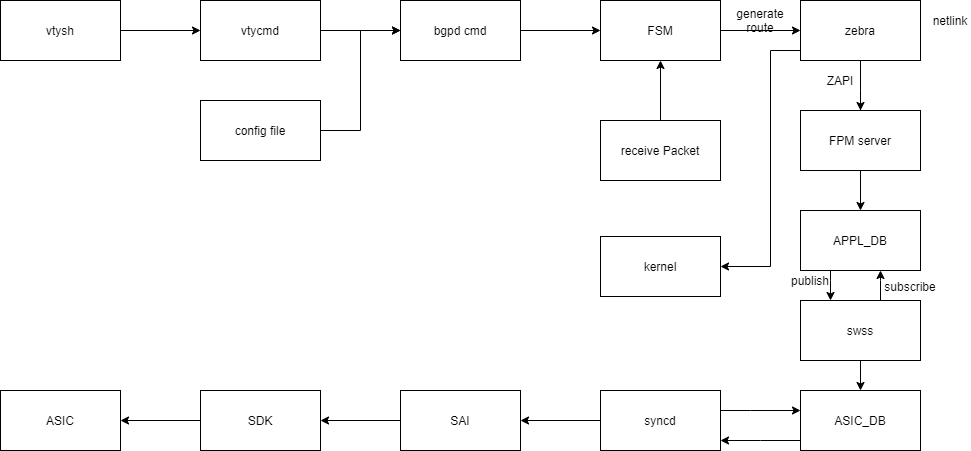

The diagram above was exported from draw.io. Its source (the exported page's mxGraphModel, read from the mxfile embedded in the PNG):
<mxGraphModel dx="1108" dy="482" grid="1" gridSize="10" guides="1" tooltips="1" connect="1" arrows="1" fold="1" page="1" pageScale="1" pageWidth="1169" pageHeight="1654" math="0" shadow="0">
  <root>
    <mxCell id="0" />
    <mxCell id="1" parent="0" />
    <mxCell id="5LKKplhyxsqnT6Bd1F1R-3" value="" style="edgeStyle=orthogonalEdgeStyle;rounded=0;orthogonalLoop=1;jettySize=auto;html=1;" edge="1" parent="1" source="5LKKplhyxsqnT6Bd1F1R-1" target="5LKKplhyxsqnT6Bd1F1R-2">
      <mxGeometry relative="1" as="geometry" />
    </mxCell>
    <mxCell id="5LKKplhyxsqnT6Bd1F1R-1" value="vtysh" style="rounded=0;whiteSpace=wrap;html=1;" vertex="1" parent="1">
      <mxGeometry x="10" y="10" width="120" height="60" as="geometry" />
    </mxCell>
    <mxCell id="5LKKplhyxsqnT6Bd1F1R-5" value="" style="edgeStyle=orthogonalEdgeStyle;rounded=0;orthogonalLoop=1;jettySize=auto;html=1;" edge="1" parent="1" source="5LKKplhyxsqnT6Bd1F1R-2" target="5LKKplhyxsqnT6Bd1F1R-4">
      <mxGeometry relative="1" as="geometry" />
    </mxCell>
    <mxCell id="5LKKplhyxsqnT6Bd1F1R-2" value="vtycmd" style="whiteSpace=wrap;html=1;rounded=0;" vertex="1" parent="1">
      <mxGeometry x="210" y="10" width="120" height="60" as="geometry" />
    </mxCell>
    <mxCell id="5LKKplhyxsqnT6Bd1F1R-7" value="" style="edgeStyle=orthogonalEdgeStyle;rounded=0;orthogonalLoop=1;jettySize=auto;html=1;" edge="1" parent="1" source="5LKKplhyxsqnT6Bd1F1R-4" target="5LKKplhyxsqnT6Bd1F1R-6">
      <mxGeometry relative="1" as="geometry" />
    </mxCell>
    <mxCell id="5LKKplhyxsqnT6Bd1F1R-4" value="bgpd cmd" style="whiteSpace=wrap;html=1;rounded=0;" vertex="1" parent="1">
      <mxGeometry x="410" y="10" width="120" height="60" as="geometry" />
    </mxCell>
    <mxCell id="5LKKplhyxsqnT6Bd1F1R-11" value="" style="edgeStyle=orthogonalEdgeStyle;rounded=0;orthogonalLoop=1;jettySize=auto;html=1;" edge="1" parent="1" source="5LKKplhyxsqnT6Bd1F1R-6" target="5LKKplhyxsqnT6Bd1F1R-10">
      <mxGeometry relative="1" as="geometry" />
    </mxCell>
    <mxCell id="5LKKplhyxsqnT6Bd1F1R-6" value="FSM" style="whiteSpace=wrap;html=1;rounded=0;" vertex="1" parent="1">
      <mxGeometry x="610" y="10" width="120" height="60" as="geometry" />
    </mxCell>
    <mxCell id="5LKKplhyxsqnT6Bd1F1R-9" value="" style="edgeStyle=orthogonalEdgeStyle;rounded=0;orthogonalLoop=1;jettySize=auto;html=1;" edge="1" parent="1" source="5LKKplhyxsqnT6Bd1F1R-8" target="5LKKplhyxsqnT6Bd1F1R-6">
      <mxGeometry relative="1" as="geometry" />
    </mxCell>
    <mxCell id="5LKKplhyxsqnT6Bd1F1R-8" value="receive&amp;nbsp;Packet" style="rounded=0;whiteSpace=wrap;html=1;" vertex="1" parent="1">
      <mxGeometry x="610" y="130" width="120" height="60" as="geometry" />
    </mxCell>
    <mxCell id="5LKKplhyxsqnT6Bd1F1R-13" value="" style="edgeStyle=orthogonalEdgeStyle;rounded=0;orthogonalLoop=1;jettySize=auto;html=1;" edge="1" parent="1" source="5LKKplhyxsqnT6Bd1F1R-10" target="5LKKplhyxsqnT6Bd1F1R-12">
      <mxGeometry relative="1" as="geometry">
        <Array as="points">
          <mxPoint x="780" y="60" />
          <mxPoint x="780" y="276" />
        </Array>
      </mxGeometry>
    </mxCell>
    <mxCell id="5LKKplhyxsqnT6Bd1F1R-19" value="" style="edgeStyle=orthogonalEdgeStyle;rounded=0;orthogonalLoop=1;jettySize=auto;html=1;startArrow=none;" edge="1" parent="1" target="5LKKplhyxsqnT6Bd1F1R-18">
      <mxGeometry relative="1" as="geometry">
        <mxPoint x="870" y="120" as="sourcePoint" />
      </mxGeometry>
    </mxCell>
    <mxCell id="5LKKplhyxsqnT6Bd1F1R-10" value="zebra" style="whiteSpace=wrap;html=1;rounded=0;" vertex="1" parent="1">
      <mxGeometry x="810" y="10" width="120" height="60" as="geometry" />
    </mxCell>
    <mxCell id="5LKKplhyxsqnT6Bd1F1R-12" value="kernel" style="whiteSpace=wrap;html=1;rounded=0;" vertex="1" parent="1">
      <mxGeometry x="610" y="246" width="120" height="60" as="geometry" />
    </mxCell>
    <mxCell id="5LKKplhyxsqnT6Bd1F1R-14" value="netlink" style="text;html=1;strokeColor=none;fillColor=none;align=center;verticalAlign=middle;whiteSpace=wrap;rounded=0;" vertex="1" parent="1">
      <mxGeometry x="940" y="20" width="40" height="20" as="geometry" />
    </mxCell>
    <mxCell id="5LKKplhyxsqnT6Bd1F1R-15" value="generate route" style="text;html=1;strokeColor=none;fillColor=none;align=center;verticalAlign=middle;whiteSpace=wrap;rounded=0;" vertex="1" parent="1">
      <mxGeometry x="750" y="20" width="40" height="20" as="geometry" />
    </mxCell>
    <mxCell id="5LKKplhyxsqnT6Bd1F1R-17" style="edgeStyle=orthogonalEdgeStyle;rounded=0;orthogonalLoop=1;jettySize=auto;html=1;entryX=0;entryY=0.5;entryDx=0;entryDy=0;" edge="1" parent="1" source="5LKKplhyxsqnT6Bd1F1R-16" target="5LKKplhyxsqnT6Bd1F1R-4">
      <mxGeometry relative="1" as="geometry" />
    </mxCell>
    <mxCell id="5LKKplhyxsqnT6Bd1F1R-16" value="config file" style="rounded=0;whiteSpace=wrap;html=1;" vertex="1" parent="1">
      <mxGeometry x="210" y="110" width="120" height="60" as="geometry" />
    </mxCell>
    <mxCell id="5LKKplhyxsqnT6Bd1F1R-24" value="" style="edgeStyle=orthogonalEdgeStyle;rounded=0;orthogonalLoop=1;jettySize=auto;html=1;" edge="1" parent="1" source="5LKKplhyxsqnT6Bd1F1R-18" target="5LKKplhyxsqnT6Bd1F1R-23">
      <mxGeometry relative="1" as="geometry" />
    </mxCell>
    <mxCell id="5LKKplhyxsqnT6Bd1F1R-18" value="FPM&amp;nbsp;server" style="whiteSpace=wrap;html=1;rounded=0;" vertex="1" parent="1">
      <mxGeometry x="810" y="120" width="120" height="60" as="geometry" />
    </mxCell>
    <mxCell id="5LKKplhyxsqnT6Bd1F1R-22" value="" style="edgeStyle=orthogonalEdgeStyle;rounded=0;orthogonalLoop=1;jettySize=auto;html=1;endArrow=none;" edge="1" parent="1" source="5LKKplhyxsqnT6Bd1F1R-10">
      <mxGeometry relative="1" as="geometry">
        <mxPoint x="870" y="70" as="sourcePoint" />
        <mxPoint x="870" y="100" as="targetPoint" />
      </mxGeometry>
    </mxCell>
    <mxCell id="5LKKplhyxsqnT6Bd1F1R-26" value="" style="edgeStyle=orthogonalEdgeStyle;rounded=0;orthogonalLoop=1;jettySize=auto;html=1;" edge="1" parent="1" source="5LKKplhyxsqnT6Bd1F1R-23" target="5LKKplhyxsqnT6Bd1F1R-25">
      <mxGeometry relative="1" as="geometry">
        <Array as="points">
          <mxPoint x="840" y="290" />
          <mxPoint x="840" y="290" />
        </Array>
      </mxGeometry>
    </mxCell>
    <mxCell id="5LKKplhyxsqnT6Bd1F1R-23" value="APPL_DB" style="whiteSpace=wrap;html=1;rounded=0;" vertex="1" parent="1">
      <mxGeometry x="810" y="220" width="120" height="60" as="geometry" />
    </mxCell>
    <mxCell id="5LKKplhyxsqnT6Bd1F1R-28" value="" style="edgeStyle=orthogonalEdgeStyle;rounded=0;orthogonalLoop=1;jettySize=auto;html=1;" edge="1" parent="1" source="5LKKplhyxsqnT6Bd1F1R-25" target="5LKKplhyxsqnT6Bd1F1R-27">
      <mxGeometry relative="1" as="geometry" />
    </mxCell>
    <mxCell id="5LKKplhyxsqnT6Bd1F1R-29" value="" style="edgeStyle=orthogonalEdgeStyle;rounded=0;orthogonalLoop=1;jettySize=auto;html=1;" edge="1" parent="1" source="5LKKplhyxsqnT6Bd1F1R-25" target="5LKKplhyxsqnT6Bd1F1R-23">
      <mxGeometry relative="1" as="geometry">
        <Array as="points">
          <mxPoint x="890" y="290" />
          <mxPoint x="890" y="290" />
        </Array>
      </mxGeometry>
    </mxCell>
    <mxCell id="5LKKplhyxsqnT6Bd1F1R-25" value="swss" style="whiteSpace=wrap;html=1;rounded=0;" vertex="1" parent="1">
      <mxGeometry x="810" y="310" width="120" height="60" as="geometry" />
    </mxCell>
    <mxCell id="5LKKplhyxsqnT6Bd1F1R-33" value="" style="edgeStyle=orthogonalEdgeStyle;rounded=0;orthogonalLoop=1;jettySize=auto;html=1;" edge="1" parent="1" source="5LKKplhyxsqnT6Bd1F1R-27" target="5LKKplhyxsqnT6Bd1F1R-32">
      <mxGeometry relative="1" as="geometry">
        <Array as="points">
          <mxPoint x="770" y="450" />
          <mxPoint x="770" y="450" />
        </Array>
      </mxGeometry>
    </mxCell>
    <mxCell id="5LKKplhyxsqnT6Bd1F1R-27" value="ASIC_DB" style="whiteSpace=wrap;html=1;rounded=0;" vertex="1" parent="1">
      <mxGeometry x="810" y="400" width="120" height="60" as="geometry" />
    </mxCell>
    <mxCell id="5LKKplhyxsqnT6Bd1F1R-30" value="publish" style="text;html=1;strokeColor=none;fillColor=none;align=center;verticalAlign=middle;whiteSpace=wrap;rounded=0;" vertex="1" parent="1">
      <mxGeometry x="800" y="280" width="40" height="20" as="geometry" />
    </mxCell>
    <mxCell id="5LKKplhyxsqnT6Bd1F1R-31" value="subscribe" style="text;html=1;strokeColor=none;fillColor=none;align=center;verticalAlign=middle;whiteSpace=wrap;rounded=0;" vertex="1" parent="1">
      <mxGeometry x="900" y="286" width="40" height="20" as="geometry" />
    </mxCell>
    <mxCell id="5LKKplhyxsqnT6Bd1F1R-34" value="" style="edgeStyle=orthogonalEdgeStyle;rounded=0;orthogonalLoop=1;jettySize=auto;html=1;" edge="1" parent="1" source="5LKKplhyxsqnT6Bd1F1R-32" target="5LKKplhyxsqnT6Bd1F1R-27">
      <mxGeometry relative="1" as="geometry">
        <Array as="points">
          <mxPoint x="760" y="420" />
          <mxPoint x="760" y="420" />
        </Array>
      </mxGeometry>
    </mxCell>
    <mxCell id="5LKKplhyxsqnT6Bd1F1R-36" value="" style="edgeStyle=orthogonalEdgeStyle;rounded=0;orthogonalLoop=1;jettySize=auto;html=1;" edge="1" parent="1" source="5LKKplhyxsqnT6Bd1F1R-32" target="5LKKplhyxsqnT6Bd1F1R-35">
      <mxGeometry relative="1" as="geometry" />
    </mxCell>
    <mxCell id="5LKKplhyxsqnT6Bd1F1R-32" value="syncd" style="whiteSpace=wrap;html=1;rounded=0;" vertex="1" parent="1">
      <mxGeometry x="610" y="400" width="120" height="60" as="geometry" />
    </mxCell>
    <mxCell id="5LKKplhyxsqnT6Bd1F1R-38" value="" style="edgeStyle=orthogonalEdgeStyle;rounded=0;orthogonalLoop=1;jettySize=auto;html=1;" edge="1" parent="1" source="5LKKplhyxsqnT6Bd1F1R-35" target="5LKKplhyxsqnT6Bd1F1R-37">
      <mxGeometry relative="1" as="geometry" />
    </mxCell>
    <mxCell id="5LKKplhyxsqnT6Bd1F1R-35" value="SAI" style="whiteSpace=wrap;html=1;rounded=0;" vertex="1" parent="1">
      <mxGeometry x="410" y="400" width="120" height="60" as="geometry" />
    </mxCell>
    <mxCell id="5LKKplhyxsqnT6Bd1F1R-40" value="" style="edgeStyle=orthogonalEdgeStyle;rounded=0;orthogonalLoop=1;jettySize=auto;html=1;" edge="1" parent="1" source="5LKKplhyxsqnT6Bd1F1R-37" target="5LKKplhyxsqnT6Bd1F1R-39">
      <mxGeometry relative="1" as="geometry" />
    </mxCell>
    <mxCell id="5LKKplhyxsqnT6Bd1F1R-37" value="SDK" style="whiteSpace=wrap;html=1;rounded=0;" vertex="1" parent="1">
      <mxGeometry x="210" y="400" width="120" height="60" as="geometry" />
    </mxCell>
    <mxCell id="5LKKplhyxsqnT6Bd1F1R-39" value="ASIC" style="whiteSpace=wrap;html=1;rounded=0;" vertex="1" parent="1">
      <mxGeometry x="10" y="400" width="120" height="60" as="geometry" />
    </mxCell>
    <mxCell id="5LKKplhyxsqnT6Bd1F1R-42" value="ZAPI" style="text;html=1;strokeColor=none;fillColor=none;align=center;verticalAlign=middle;whiteSpace=wrap;rounded=0;" vertex="1" parent="1">
      <mxGeometry x="830" y="80" width="40" height="20" as="geometry" />
    </mxCell>
  </root>
</mxGraphModel>